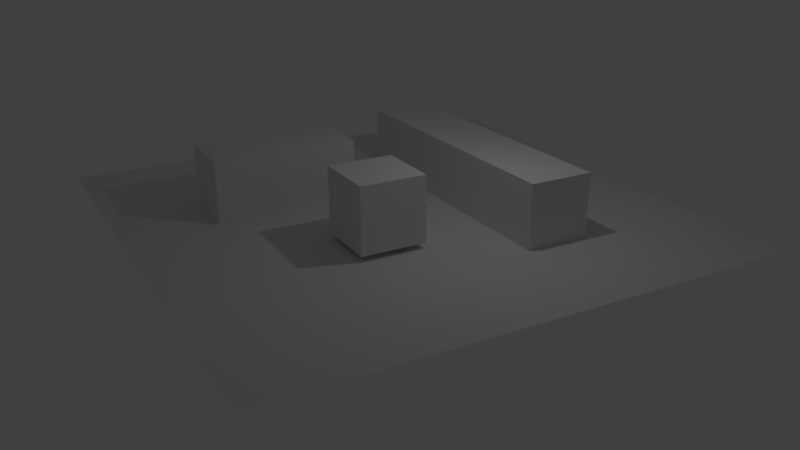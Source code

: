 # Source: drag.blend  (saved by Blender 2.80.39; exported with 4.5.12 LTS)
import bpy
from mathutils import Matrix  # noqa: F401  (used for matrix-valued properties, if any)

bpy.ops.wm.read_factory_settings(use_empty=True)
scene = bpy.context.scene
scene.name = 'Scene'

# ---- collections
col_collection_1 = bpy.data.collections.new('Collection 1'); scene.collection.children.link(col_collection_1)

# ---- world
world_world = bpy.data.worlds.new('World'); scene.world = world_world
world_world.use_nodes = True; world_world.node_tree.nodes.clear()
_N = world_world.node_tree.nodes; _L = world_world.node_tree.links
n0 = _N.new('ShaderNodeOutputWorld'); n0.name = 'World Output'; n0.location = (300, 300)
n1 = _N.new('ShaderNodeBackground'); n1.name = 'Background'; n1.location = (10, 300)
n1.inputs[0].default_value = (0.05088, 0.05088, 0.05088, 1.0)
_L.new(n1.outputs[0], n0.inputs[0])
n0.is_active_output = True
world_world.color = (0.05088, 0.05088, 0.05088)
world_world.use_sun_shadow = False
world_world.sun_shadow_jitter_overblur = 0.0
world_world.cycles.sampling_method = 'MANUAL'

# ---- cameras
cam_camera = bpy.data.cameras.new('Camera')
cam_camera.clip_end = 100.0
cam_camera.lens = 35.0
cam_camera.sensor_width = 32.0
cam_camera.sensor_height = 18.0
cam_camera.ortho_scale = 7.314
cam_camera.dof.focus_distance = 0.0
cam_camera.dof.aperture_fstop = 128.0

# ---- lights
light_lamp = bpy.data.lights.new('Lamp', 'POINT')
light_lamp.transmission_factor = 0.0
light_lamp.cutoff_distance = 30.0
light_lamp.energy = 100.0
light_lamp.shadow_buffer_clip_start = 1.001
light_lamp.shadow_soft_size = 0.1
light_lamp.shadow_maximum_resolution = 0.006
light_lamp.use_absolute_resolution = True

# ---- meshes
me_cube_002 = bpy.data.meshes.new('Cube.002')
me_cube_002.from_pydata([(-2.242, -1.0, -1.0), (-2.242, -1.0, 1.0), (-2.242, 1.0, -1.0), (-2.242, 1.0, 1.0), (2.242, -1.0, -1.0), (2.242, -1.0, 1.0), (2.242, 1.0, -1.0), (2.242, 1.0, 1.0)], [], [(0, 1, 3, 2), (2, 3, 7, 6), (6, 7, 5, 4), (4, 5, 1, 0), (2, 6, 4, 0), (7, 3, 1, 5)])
me_cube_002.use_remesh_preserve_volume = False
me_cube_002.use_remesh_preserve_attributes = False
me_cube_002.use_mirror_vertex_groups = False
me_cube_002.update()
me_cube_006 = bpy.data.meshes.new('Cube.006')
me_cube_006.from_pydata([(-1.0, -1.0, -1.0), (-1.0, -1.0, 1.0), (-1.0, 1.0, -1.0), (-1.0, 1.0, 1.0), (1.0, -1.0, -1.0), (1.0, -1.0, 1.0), (1.0, 1.0, -1.0), (1.0, 1.0, 1.0)], [], [(0, 1, 3, 2), (2, 3, 7, 6), (6, 7, 5, 4), (4, 5, 1, 0), (2, 6, 4, 0), (7, 3, 1, 5)])
me_cube_006.use_remesh_preserve_volume = False
me_cube_006.use_remesh_preserve_attributes = False
me_cube_006.use_mirror_vertex_groups = False
me_cube_006.update()
me_cube_005 = bpy.data.meshes.new('Cube.005')
me_cube_005.from_pydata([(-4.484, -1.0, -1.0), (-4.484, -1.0, 1.0), (-4.484, 1.0, -1.0), (-4.484, 1.0, 1.0), (4.484, -1.0, -1.0), (4.484, -1.0, 1.0), (4.484, 1.0, -1.0), (4.484, 1.0, 1.0)], [], [(0, 1, 3, 2), (2, 3, 7, 6), (6, 7, 5, 4), (4, 5, 1, 0), (2, 6, 4, 0), (7, 3, 1, 5)])
me_cube_005.use_remesh_preserve_volume = False
me_cube_005.use_remesh_preserve_attributes = False
me_cube_005.use_mirror_vertex_groups = False
me_cube_005.update()
me_plane = bpy.data.meshes.new('Plane')
me_plane.from_pydata([(-1.0, -1.0, 0.0), (1.0, -1.0, 0.0), (-1.0, 1.0, 0.0), (1.0, 1.0, 0.0)], [], [(0, 1, 3, 2)])
me_plane.use_remesh_preserve_volume = False
me_plane.use_remesh_preserve_attributes = False
me_plane.use_mirror_vertex_groups = False
me_plane.update()

# ---- objects
ob_cube_001 = bpy.data.objects.new('Cube.001', me_cube_002)
ob_cube_002 = bpy.data.objects.new('Cube.002', me_cube_006)
ob_cube = bpy.data.objects.new('Cube', me_cube_005)
ob_plane = bpy.data.objects.new('Plane', me_plane)
ob_lamp = bpy.data.objects.new('Lamp', light_lamp)
ob_camera = bpy.data.objects.new('Camera', cam_camera)

# ---- transforms, parenting, visibility, modifiers, constraints
ob_cube_001.location = (-2.523, -2.876, 0.9552)
ob_cube_001.rotation_euler = (0.0, -0.0, 1.571)
ob_cube_001.lineart.crease_threshold = 0.0
ob_cube_002.location = (1.948, -1.657, 1.167)
ob_cube_002.lineart.crease_threshold = 0.0
ob_cube.location = (0.0, 2.747, 0.9552)
ob_cube.lineart.crease_threshold = 0.0
ob_plane.location = (0.0, 0.0, 0.0)
ob_plane.scale = (8.0, 8.0, 8.0)
ob_plane.lineart.crease_threshold = 0.0
ob_lamp.location = (4.076, 1.005, 6.979)
ob_lamp.rotation_euler = (0.6503, 0.05522, 1.866)
ob_lamp.lock_rotations_4d = False
ob_lamp.empty_display_type = 'ARROWS'
ob_lamp.color = (0.0, 0.0, 0.0, 0.0)
ob_lamp.lineart.crease_threshold = 0.0
ob_camera.location = (22.11, -12.14, 9.772)
ob_camera.rotation_euler = (1.185, -1.408e-05, 1.063)
ob_camera.lock_rotations_4d = False
ob_camera.empty_display_type = 'ARROWS'
ob_camera.color = (0.0, 0.0, 0.0, 0.0)
ob_camera.display_type = 'WIRE'
ob_camera.lineart.crease_threshold = 0.0

# ---- collection membership
col_collection_1.objects.link(ob_cube_001)
col_collection_1.objects.link(ob_cube_002)
col_collection_1.objects.link(ob_cube)
col_collection_1.objects.link(ob_plane)
col_collection_1.objects.link(ob_lamp)
col_collection_1.objects.link(ob_camera)

# ---- scene / render settings (as saved in the file)
scene.camera = ob_camera
scene.frame_start = 1; scene.frame_end = 250; scene.frame_set(1)
scene.render.engine = 'BLENDER_EEVEE_NEXT'
scene.render.resolution_percentage = 50
scene.render.dither_intensity = 0.0
scene.render.motion_blur_shutter = 1.0
scene.cycles.use_denoising = False
scene.cycles.samples = 128
scene.cycles.sampling_pattern = 'TABULATED_SOBOL'
scene.cycles.use_adaptive_sampling = False
scene.cycles.use_light_tree = False
scene.cycles.blur_glossy = 0.0
scene.cycles.sample_clamp_indirect = 0.0
scene.view_settings.view_transform = 'Standard'
bpy.context.view_layer.update()
